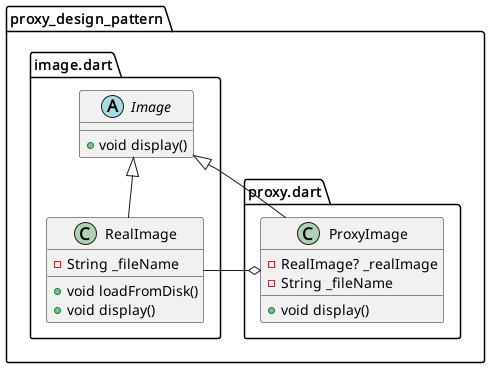

The diagram above was rendered by PlantUML. Its source (embedded in the PNG):
@startuml
set namespaceSeparator ::

abstract class "proxy_design_pattern::image.dart::Image" {
  +void display()
}

class "proxy_design_pattern::image.dart::RealImage" {
  -String _fileName
  +void loadFromDisk()
  +void display()
}

"proxy_design_pattern::image.dart::Image" <|-- "proxy_design_pattern::image.dart::RealImage"

class "proxy_design_pattern::proxy.dart::ProxyImage" {
  -RealImage? _realImage
  -String _fileName
  +void display()
}

"proxy_design_pattern::proxy.dart::ProxyImage" o-- "proxy_design_pattern::image.dart::RealImage"
"proxy_design_pattern::image.dart::Image" <|-- "proxy_design_pattern::proxy.dart::ProxyImage"


@enduml